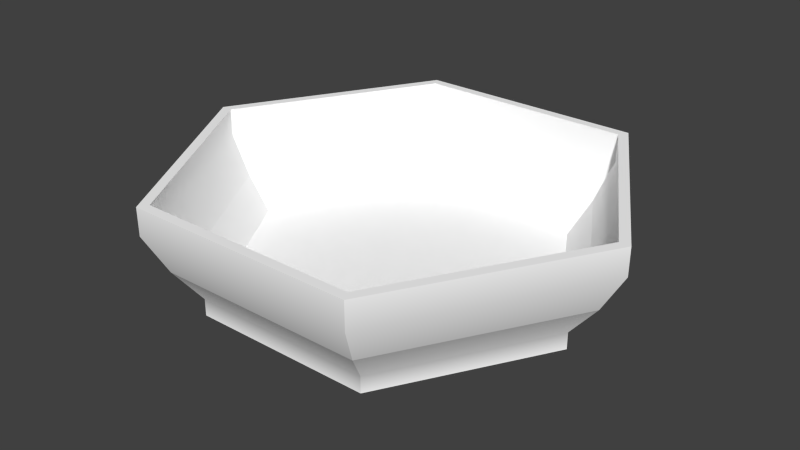 # Source: Bowl.blend  (saved by Blender 2.76.0; exported with 4.5.12 LTS)
import bpy
from mathutils import Matrix  # noqa: F401  (used for matrix-valued properties, if any)

bpy.ops.wm.read_factory_settings(use_empty=True)
scene = bpy.context.scene
scene.name = 'Scene'

# ---- collections
col_collection_1 = bpy.data.collections.new('Collection 1'); scene.collection.children.link(col_collection_1)

# ---- materials (node trees are filled in below, after node groups)
mat_bowltex = bpy.data.materials.new('BowlTex')
mat_bowltex.alpha_threshold = 0.0
mat_bowltex.use_transparent_shadow = False
mat_bowltex.diffuse_color = (1.0, 1.0, 1.0, 1.0)
mat_bowltex.specular_color = (0.0, 0.0, 0.0)
mat_bowltex.roughness = 0.5
mat_bowltex.specular_intensity = 0.0

# ---- material node trees

# ---- world
world_world = bpy.data.worlds.new('World'); scene.world = world_world
world_world.color = (0.05088, 0.05088, 0.05088)
world_world.use_sun_shadow = False
world_world.sun_shadow_jitter_overblur = 0.0
world_world.cycles.sampling_method = 'MANUAL'
world_world.cycles.sample_map_resolution = 256

# ---- meshes
me_bowl = bpy.data.meshes.new('Bowl')
me_bowl.from_pydata([(2.895, -0.02989, 0.3079), (1.463, 2.45, 0.3079), (-1.401, 2.45, 0.3079), (-2.833, -0.02989, 0.3079), (-1.401, -2.51, 0.3079), (1.463, -2.51, 0.3079), (3.039, -0.02989, 0.3071), (1.535, 2.575, 0.3071), (-1.473, 2.575, 0.3071), (-2.977, -0.02989, 0.3071), (-1.473, -2.635, 0.3071), (1.535, -2.635, 0.3071), (3.039, -0.02989, 0.03124), (1.535, 2.575, 0.03124), (-1.473, 2.575, 0.03124), (-2.977, -0.02989, 0.03124), (-1.473, -2.635, 0.03124), (1.535, -2.635, 0.03124), (3.314, -0.02989, 0.8379), (1.672, 2.813, 0.8379), (3.479, -0.02989, 0.837), (1.755, 2.956, 0.837), (-1.61, 2.813, 0.8379), (-1.693, 2.956, 0.837), (-3.251, -0.02989, 0.8379), (-3.416, -0.02989, 0.837), (-1.61, -2.873, 0.8379), (-1.693, -3.015, 0.837), (1.672, -2.873, 0.8379), (1.755, -3.015, 0.837), (3.663, -0.02989, 1.475), (1.847, 3.115, 1.475), (3.845, -0.02989, 1.474), (1.938, 3.273, 1.474), (-1.785, 3.115, 1.475), (-1.876, 3.273, 1.474), (-3.601, -0.02989, 1.475), (-3.783, -0.02989, 1.474), (-1.785, -3.175, 1.475), (-1.876, -3.333, 1.474), (1.847, -3.175, 1.475), (1.938, -3.333, 1.474), (3.666, -0.02989, 1.927), (1.848, 3.118, 1.927), (3.848, -0.02989, 1.926), (1.939, 3.275, 1.926), (-1.786, 3.118, 1.927), (-1.877, 3.275, 1.926), (-3.603, -0.02989, 1.927), (-3.785, -0.02989, 1.926), (-1.786, -3.177, 1.927), (-1.877, -3.335, 1.926), (1.848, -3.177, 1.927), (1.939, -3.335, 1.926)], [], [(43, 42, 44, 45), (46, 43, 45, 47), (48, 46, 47, 49), (50, 48, 49, 51), (52, 50, 51, 53), (42, 52, 53, 44), (7, 6, 12, 13), (8, 7, 13, 14), (9, 8, 14, 15), (10, 9, 15, 16), (11, 10, 16, 17), (6, 11, 17, 12), (1, 0, 18, 19), (6, 7, 21, 20), (2, 1, 19, 22), (7, 8, 23, 21), (3, 2, 22, 24), (8, 9, 25, 23), (4, 3, 24, 26), (9, 10, 27, 25), (5, 4, 26, 28), (10, 11, 29, 27), (0, 5, 28, 18), (11, 6, 20, 29), (19, 18, 30, 31), (20, 21, 33, 32), (22, 19, 31, 34), (21, 23, 35, 33), (24, 22, 34, 36), (23, 25, 37, 35), (26, 24, 36, 38), (25, 27, 39, 37), (28, 26, 38, 40), (27, 29, 41, 39), (18, 28, 40, 30), (29, 20, 32, 41), (31, 30, 42, 43), (32, 33, 45, 44), (34, 31, 43, 46), (33, 35, 47, 45), (36, 34, 46, 48), (35, 37, 49, 47), (38, 36, 48, 50), (37, 39, 51, 49), (40, 38, 50, 52), (39, 41, 53, 51), (30, 40, 52, 42), (41, 32, 44, 53), (0, 3, 4, 5), (1, 2, 3, 0)])
me_bowl.polygons.foreach_set('use_smooth', [True] * 50)
_k = set([(0, 1), (0, 5), (0, 18), (1, 2), (1, 19), (2, 3), (2, 22), (3, 4), (3, 24), (4, 5), (4, 26), (5, 28), (6, 12), (6, 20), (7, 13), (7, 21), (8, 14), (8, 23), (9, 15), (9, 25), (10, 16), (10, 27), (11, 17), (11, 29), (18, 19), (18, 28), (18, 30), (19, 22), (19, 31), (20, 21), (20, 29), (20, 32), (21, 23), (21, 33), (22, 24), (22, 34), (23, 25), (23, 35), (24, 26), (24, 36), (25, 27), (25, 37), (26, 28), (26, 38), (27, 29), (27, 39), (28, 40), (29, 41), (30, 42), (31, 43), (32, 44), (33, 45), (34, 46), (35, 47), (36, 48), (37, 49), (38, 50), (39, 51), (40, 52), (41, 53), (42, 43), (42, 52), (43, 46), (44, 45), (44, 53), (45, 47), (46, 48), (47, 49), (48, 50), (49, 51), (50, 52), (51, 53)])
me_bowl.attributes.new('sharp_edge', 'BOOLEAN', 'EDGE').data.foreach_set('value', [ (min(e.vertices), max(e.vertices)) in _k for e in me_bowl.edges])
_uv = me_bowl.uv_layers.new(name='map1')
_uv.uv.foreach_set('vector', [0.7381, 0.6242, 0.9761, 0.6242, 1.0, 0.624, 0.75, 0.624, 0.2619, 0.6242, 0.7381, 0.6242, 0.75, 0.624, 0.25, 0.624, 0.02388, 0.6242, 0.2619, 0.6242, 0.25, 0.624, 0.0, 0.624, 0.2619, 0.6242, 0.02388, 0.6242, 0.0, 0.624, 0.25, 0.624, 0.7381, 0.6242, 0.2619, 0.6242, 0.25, 0.624, 0.75, 0.624, 0.9761, 0.6242, 0.7381, 0.6242, 0.75, 0.624, 1.0, 0.624, 0.697, 0.412, 0.894, 0.412, 0.894, 0.3758, 0.697, 0.3758, 0.303, 0.412, 0.697, 0.412, 0.697, 0.3758, 0.303, 0.3758, 0.106, 0.412, 0.303, 0.412, 0.303, 0.3758, 0.106, 0.3758, 0.303, 0.412, 0.106, 0.412, 0.106, 0.3758, 0.303, 0.3758, 0.697, 0.412, 0.303, 0.412, 0.303, 0.3758, 0.697, 0.3758, 0.894, 0.412, 0.697, 0.412, 0.697, 0.3758, 0.894, 0.3758, 0.6876, 0.4121, 0.8752, 0.4121, 0.93, 0.4815, 0.715, 0.4815, 0.894, 0.412, 0.697, 0.412, 0.7258, 0.4814, 0.9516, 0.4814, 0.3124, 0.4121, 0.6876, 0.4121, 0.715, 0.4815, 0.285, 0.4815, 0.697, 0.412, 0.303, 0.412, 0.2742, 0.4814, 0.7258, 0.4814, 0.1248, 0.4121, 0.3124, 0.4121, 0.285, 0.4815, 0.06996, 0.4815, 0.303, 0.412, 0.106, 0.412, 0.04836, 0.4814, 0.2742, 0.4814, 0.3124, 0.4121, 0.1248, 0.4121, 0.06996, 0.4815, 0.285, 0.4815, 0.106, 0.412, 0.303, 0.412, 0.2742, 0.4814, 0.04836, 0.4814, 0.6876, 0.4121, 0.3124, 0.4121, 0.285, 0.4815, 0.715, 0.4815, 0.303, 0.412, 0.697, 0.412, 0.7258, 0.4814, 0.2742, 0.4814, 0.8752, 0.4121, 0.6876, 0.4121, 0.715, 0.4815, 0.93, 0.4815, 0.697, 0.412, 0.894, 0.412, 0.9516, 0.4814, 0.7258, 0.4814, 0.715, 0.4815, 0.93, 0.4815, 0.9758, 0.565, 0.7379, 0.565, 0.9516, 0.4814, 0.7258, 0.4814, 0.7498, 0.5649, 0.9997, 0.5649, 0.285, 0.4815, 0.715, 0.4815, 0.7379, 0.565, 0.2621, 0.565, 0.7258, 0.4814, 0.2742, 0.4814, 0.2502, 0.5649, 0.7498, 0.5649, 0.06996, 0.4815, 0.285, 0.4815, 0.2621, 0.565, 0.02419, 0.565, 0.2742, 0.4814, 0.04836, 0.4814, 0.0003104, 0.5649, 0.2502, 0.5649, 0.285, 0.4815, 0.06996, 0.4815, 0.02419, 0.565, 0.2621, 0.565, 0.04836, 0.4814, 0.2742, 0.4814, 0.2502, 0.5649, 0.0003104, 0.5649, 0.715, 0.4815, 0.285, 0.4815, 0.2621, 0.565, 0.7379, 0.565, 0.2742, 0.4814, 0.7258, 0.4814, 0.7498, 0.5649, 0.2502, 0.5649, 0.93, 0.4815, 0.715, 0.4815, 0.7379, 0.565, 0.9758, 0.565, 0.7258, 0.4814, 0.9516, 0.4814, 0.9997, 0.5649, 0.7498, 0.5649, 0.7379, 0.565, 0.9758, 0.565, 0.9761, 0.6242, 0.7381, 0.6242, 0.9997, 0.5649, 0.7498, 0.5649, 0.75, 0.624, 1.0, 0.624, 0.2621, 0.565, 0.7379, 0.565, 0.7381, 0.6242, 0.2619, 0.6242, 0.7498, 0.5649, 0.2502, 0.5649, 0.25, 0.624, 0.75, 0.624, 0.02419, 0.565, 0.2621, 0.565, 0.2619, 0.6242, 0.02388, 0.6242, 0.2502, 0.5649, 0.0003104, 0.5649, 0.0, 0.624, 0.25, 0.624, 0.2621, 0.565, 0.02419, 0.565, 0.02388, 0.6242, 0.2619, 0.6242, 0.0003104, 0.5649, 0.2502, 0.5649, 0.25, 0.624, 0.0, 0.624, 0.7379, 0.565, 0.2621, 0.565, 0.2619, 0.6242, 0.7381, 0.6242, 0.2502, 0.5649, 0.7498, 0.5649, 0.75, 0.624, 0.25, 0.624, 0.9758, 0.565, 0.7379, 0.565, 0.7381, 0.6242, 0.9761, 0.6242, 0.7498, 0.5649, 0.9997, 0.5649, 1.0, 0.624, 0.75, 0.624, 0.8752, 0.4121, 0.1248, 0.4121, 0.3124, 0.4121, 0.6876, 0.4121, 0.6876, 0.4121, 0.3124, 0.4121, 0.1248, 0.4121, 0.8752, 0.4121])
me_bowl.materials.append(mat_bowltex)
me_bowl.use_remesh_preserve_volume = False
me_bowl.use_remesh_preserve_attributes = False
me_bowl.use_mirror_vertex_groups = False
me_bowl.update()
me_bowl.normals_split_custom_set([tuple(v) for v in zip(*[iter([0.002637, 0.004568, 1.0, 0.005275, -2.299e-07, 1.0, 0.005275, -2.307e-07, 1.0, 0.002637, 0.004568, 1.0, -0.002638, 0.004568, 1.0, 0.002637, 0.004568, 1.0, 0.002637, 0.004568, 1.0, -0.002638, 0.004568, 1.0, -0.005275, -1.861e-07, 1.0, -0.002638, 0.004568, 1.0, -0.002638, 0.004568, 1.0, -0.005275, -1.851e-07, 1.0, -0.002637, -0.004568, 1.0, -0.005275, -1.861e-07, 1.0, -0.005275, -1.851e-07, 1.0, -0.002637, -0.004568, 1.0, 0.002638, -0.004568, 1.0, -0.002637, -0.004568, 1.0, -0.002637, -0.004568, 1.0, 0.002638, -0.004568, 1.0, 0.005275, -2.299e-07, 1.0, 0.002638, -0.004568, 1.0, 0.002638, -0.004568, 1.0, 0.005275, -2.307e-07, 1.0, 0.7707, 0.4449, -0.4562, 0.7707, 0.4449, -0.4562, 0.866, 0.5, 0.0, 0.866, 0.5, 0.0, 4.224e-06, 0.8899, -0.4562, -1.089e-06, 0.8899, -0.4562, -1.268e-06, 1.0, 0.0, -1.268e-06, 1.0, 0.0, -0.7707, 0.4449, -0.4562, -0.7707, 0.4449, -0.4562, -0.866, 0.5, 0.0, -0.866, 0.5, 0.0, -0.7707, -0.4449, -0.4562, -0.7707, -0.4449, -0.4562, -0.866, -0.5, 0.0, -0.866, -0.5, 0.0, -3.982e-06, -0.8899, -0.4562, 1.347e-06, -0.8899, -0.4562, 1.268e-06, -1.0, 0.0, 1.268e-06, -1.0, 0.0, 0.7707, -0.4449, -0.4562, 0.7707, -0.4449, -0.4562, 0.866, -0.5, 0.0, 0.866, -0.5, 0.0, -0.7147, -0.4126, 0.5648, -0.7147, -0.4126, 0.5648, -0.7147, -0.4126, 0.5648, -0.7147, -0.4126, 0.5648, 0.7707, 0.4449, -0.4562, 0.7707, 0.4449, -0.4562, 0.7033, 0.406, -0.5836, 0.7033, 0.406, -0.5836, 0.0, -0.8252, 0.5648, 0.0, -0.8252, 0.5648, 0.0, -0.8252, 0.5648, 0.0, -0.8252, 0.5648, -1.089e-06, 0.8899, -0.4562, 4.224e-06, 0.8899, -0.4562, -9.57e-07, 0.8121, -0.5836, -9.57e-07, 0.8121, -0.5836, 0.7147, -0.4126, 0.5648, 0.7147, -0.4126, 0.5648, 0.7147, -0.4126, 0.5648, 0.7147, -0.4126, 0.5648, -0.7707, 0.4449, -0.4562, -0.7707, 0.4449, -0.4562, -0.7033, 0.406, -0.5836, -0.7033, 0.406, -0.5836, 0.7147, 0.4126, 0.5648, 0.7147, 0.4126, 0.5648, 0.7147, 0.4126, 0.5648, 0.7147, 0.4126, 0.5648, -0.7707, -0.4449, -0.4562, -0.7707, -0.4449, -0.4562, -0.7033, -0.406, -0.5836, -0.7033, -0.406, -0.5836, -5.171e-07, 0.8252, 0.5648, -5.171e-07, 0.8252, 0.5648, -5.171e-07, 0.8252, 0.5648, -5.171e-07, 0.8252, 0.5648, 1.347e-06, -0.8899, -0.4562, -3.982e-06, -0.8899, -0.4562, 1.433e-06, -0.812, -0.5836, 1.433e-06, -0.812, -0.5836, -0.7147, 0.4126, 0.5648, -0.7147, 0.4126, 0.5648, -0.7147, 0.4126, 0.5648, -0.7147, 0.4126, 0.5648, 0.7707, -0.4449, -0.4562, 0.7707, -0.4449, -0.4562, 0.7033, -0.406, -0.5836, 0.7033, -0.406, -0.5836, -0.7824, -0.4517, 0.4288, -0.7824, -0.4517, 0.4288, -0.8392, -0.4847, 0.2465, -0.8393, -0.4846, 0.2465, 0.7751, 0.4475, -0.446, 0.7751, 0.4475, -0.446, 0.8369, 0.4832, -0.2572, 0.8369, 0.4832, -0.2572, 0.0, -0.9034, 0.4288, 0.0, -0.9034, 0.4288, 0.0001179, -0.9691, 0.2465, -3.079e-06, -0.9691, 0.2465, -1.411e-06, 0.895, -0.446, -1.411e-06, 0.895, -0.446, -2.637e-06, 0.9664, -0.2572, -1.729e-06, 0.9664, -0.2572, 0.7824, -0.4517, 0.4288, 0.7824, -0.4517, 0.4288, 0.8394, -0.4845, 0.2465, 0.8393, -0.4846, 0.2465, -0.7751, 0.4475, -0.446, -0.7751, 0.4475, -0.446, -0.8369, 0.4832, -0.2572, -0.8369, 0.4832, -0.2572, 0.7824, 0.4517, 0.4288, 0.7824, 0.4517, 0.4288, 0.8392, 0.4847, 0.2465, 0.8393, 0.4846, 0.2465, -0.7751, -0.4475, -0.446, -0.7751, -0.4475, -0.446, -0.8369, -0.4832, -0.2571, -0.8369, -0.4832, -0.2571, -9.999e-07, 0.9034, 0.4288, -9.999e-07, 0.9034, 0.4288, -0.000119, 0.9691, 0.2466, 2.418e-06, 0.9691, 0.2465, 1.415e-06, -0.895, -0.446, 1.415e-06, -0.895, -0.446, 2.934e-06, -0.9664, -0.2572, 2.23e-06, -0.9664, -0.2572, -0.7824, 0.4517, 0.4288, -0.7824, 0.4517, 0.4288, -0.8394, 0.4845, 0.2465, -0.8393, 0.4846, 0.2465, 0.7751, -0.4475, -0.446, 0.7751, -0.4475, -0.446, 0.8369, -0.4832, -0.2572, 0.8369, -0.4832, -0.2572, -0.8393, -0.4846, 0.2465, -0.8392, -0.4847, 0.2465, -0.866, -0.5, 0.004542, -0.866, -0.5, 0.004542, 0.8369, 0.4832, -0.2572, 0.8369, 0.4832, -0.2572, 0.866, 0.5, -0.004544, 0.866, 0.5, -0.004544, -3.079e-06, -0.9691, 0.2465, 0.0001179, -0.9691, 0.2465, 0.0, -1.0, 0.004546, 0.0, -1.0, 0.004546, -1.729e-06, 0.9664, -0.2572, -2.637e-06, 0.9664, -0.2572, -9.997e-07, 1.0, -0.004546, -9.997e-07, 1.0, -0.004546, 0.8393, -0.4846, 0.2465, 0.8394, -0.4845, 0.2465, 0.866, -0.5, 0.004542, 0.866, -0.5, 0.004542, -0.8369, 0.4832, -0.2572, -0.8369, 0.4832, -0.2572, -0.866, 0.5, -0.004541, -0.866, 0.5, -0.004541, 0.8393, 0.4846, 0.2465, 0.8392, 0.4847, 0.2465, 0.866, 0.5, 0.00454, 0.866, 0.5, 0.00454, -0.8369, -0.4832, -0.2571, -0.8369, -0.4832, -0.2571, -0.866, -0.5, -0.004539, -0.866, -0.5, -0.004539, 2.418e-06, 0.9691, 0.2465, -0.000119, 0.9691, 0.2466, -1.05e-06, 1.0, 0.004538, -1.05e-06, 1.0, 0.004538, 2.23e-06, -0.9664, -0.2572, 2.934e-06, -0.9664, -0.2572, 1.5e-06, -1.0, -0.004542, 1.5e-06, -1.0, -0.004542, -0.8393, 0.4846, 0.2465, -0.8394, 0.4845, 0.2465, -0.866, 0.5, 0.004544, -0.866, 0.5, 0.004544, 0.8369, -0.4832, -0.2572, 0.8369, -0.4832, -0.2572, 0.866, -0.5, -0.004544, 0.866, -0.5, -0.004544, 0.0, -1.622e-07, 1.0, 0.0, -1.622e-07, 1.0, 0.0, -1.682e-07, 1.0, 0.0, -1.682e-07, 1.0, 0.0, -1.562e-07, 1.0, 0.0, -1.562e-07, 1.0, 0.0, -1.622e-07, 1.0, 0.0, -1.622e-07, 1.0])] * 3)])

# ---- objects
ob_bowl = bpy.data.objects.new('Bowl', me_bowl)

# ---- transforms, parenting, visibility, modifiers, constraints
ob_bowl.location = (0.0, 0.0, 0.0)
ob_bowl.color = (0.8, 0.8, 0.8, 1.0)
ob_bowl.lineart.crease_threshold = 0.0

# ---- collection membership
col_collection_1.objects.link(ob_bowl)

# ---- scene / render settings (as saved in the file)
scene.frame_start = 1; scene.frame_end = 250; scene.frame_set(1)
scene.render.engine = 'BLENDER_EEVEE_NEXT'
scene.render.resolution_percentage = 50
scene.render.fps = 30
scene.render.dither_intensity = 0.0
scene.cycles.use_denoising = False
scene.cycles.samples = 10
scene.cycles.sampling_pattern = 'TABULATED_SOBOL'
scene.cycles.light_sampling_threshold = 0.0
scene.cycles.use_adaptive_sampling = False
scene.cycles.use_light_tree = False
scene.cycles.blur_glossy = 0.0
scene.cycles.pixel_filter_type = 'GAUSSIAN'
scene.cycles.sample_clamp_indirect = 0.0
scene.view_settings.view_transform = 'Standard'
bpy.context.view_layer.update()

# ---- added for rendering (the .blend has no active camera and no usable light): camera, sun
cam_auto = bpy.data.cameras.new('AutoCamera')
cam_auto.lens = 50.0
cam_auto.sensor_width = 36.0
cam_auto.clip_end = 1000.0
ob_auto_camera = bpy.data.objects.new('AutoCamera', cam_auto)
scene.collection.objects.link(ob_auto_camera)
ob_auto_camera.location = (9.53705, -11.437, 8.58373)
ob_auto_camera.rotation_euler = (1.09748, -7.21219e-08, 0.694738)
scene.camera = ob_auto_camera
light_auto_sun = bpy.data.lights.new('AutoSun', 'SUN')
light_auto_sun.energy = 3.0
light_auto_sun.angle = 0.0523599
ob_auto_sun = bpy.data.objects.new('AutoSun', light_auto_sun)
scene.collection.objects.link(ob_auto_sun)
ob_auto_sun.rotation_euler = (0.872665, 0.174533, 0.523599)
bpy.context.view_layer.update()
